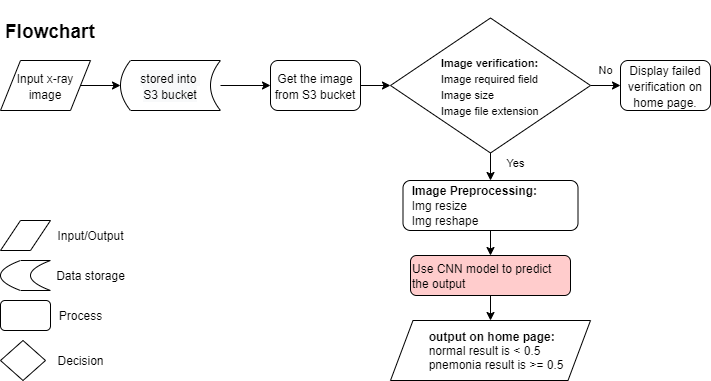

The diagram above was exported from draw.io. Its source (the exported page's mxGraphModel, read from the mxfile embedded in the PNG):
<mxGraphModel dx="1038" dy="547" grid="1" gridSize="10" guides="1" tooltips="1" connect="1" arrows="1" fold="1" page="1" pageScale="1" pageWidth="850" pageHeight="1100" math="0" shadow="0">
  <root>
    <mxCell id="0" />
    <mxCell id="1" parent="0" />
    <mxCell id="iUBLgjQQwWFP7TN8cPAP-1" value="&lt;h1&gt;&lt;font style=&quot;font-size: 19px&quot;&gt;Flowchart&lt;/font&gt;&lt;/h1&gt;" style="text;html=1;strokeColor=none;fillColor=none;spacing=5;spacingTop=-20;whiteSpace=wrap;overflow=hidden;rounded=0;" parent="1" vertex="1">
      <mxGeometry x="10" y="10" width="260" height="50" as="geometry" />
    </mxCell>
    <mxCell id="ysq4yLPndz-8HI6hw7h7-10" value="" style="edgeStyle=orthogonalEdgeStyle;rounded=0;orthogonalLoop=1;jettySize=auto;html=1;fontSize=12;" edge="1" parent="1" source="iUBLgjQQwWFP7TN8cPAP-15" target="iUBLgjQQwWFP7TN8cPAP-17">
      <mxGeometry relative="1" as="geometry" />
    </mxCell>
    <mxCell id="iUBLgjQQwWFP7TN8cPAP-15" value="&lt;font style=&quot;font-size: 12px&quot;&gt;Input x-ray image&lt;/font&gt;" style="shape=parallelogram;perimeter=parallelogramPerimeter;whiteSpace=wrap;html=1;fixedSize=1;fontSize=14;align=center;" parent="1" vertex="1">
      <mxGeometry x="10" y="60" width="90" height="50" as="geometry" />
    </mxCell>
    <mxCell id="iUBLgjQQwWFP7TN8cPAP-16" value="&lt;font style=&quot;font-size: 12px&quot;&gt;Display failed verification on home page.&lt;/font&gt;" style="rounded=1;whiteSpace=wrap;html=1;fontSize=14;align=center;" parent="1" vertex="1">
      <mxGeometry x="630" y="60" width="90" height="50" as="geometry" />
    </mxCell>
    <mxCell id="iEgiP1N4d3E5oc2HWbVT-6" value="" style="edgeStyle=orthogonalEdgeStyle;rounded=0;orthogonalLoop=1;jettySize=auto;html=1;" parent="1" source="iUBLgjQQwWFP7TN8cPAP-17" target="iUBLgjQQwWFP7TN8cPAP-19" edge="1">
      <mxGeometry relative="1" as="geometry" />
    </mxCell>
    <mxCell id="iUBLgjQQwWFP7TN8cPAP-17" value="&lt;p style=&quot;line-height: 0.8&quot;&gt;&lt;/p&gt;&lt;blockquote style=&quot;margin: 0 0 0 40px ; border: none ; padding: 0px&quot;&gt;&lt;/blockquote&gt;&lt;span style=&quot;color: rgb(0 , 0 , 0) ; font-family: &amp;#34;helvetica&amp;#34; ; font-style: normal ; font-weight: 400 ; letter-spacing: normal ; text-indent: 0px ; text-transform: none ; word-spacing: 0px ; background-color: rgb(248 , 249 , 250) ; display: inline ; float: none&quot;&gt;&lt;font style=&quot;font-size: 12px&quot;&gt;stored into &lt;br&gt;S3 bucket&lt;/font&gt;&lt;/span&gt;&lt;p&gt;&lt;/p&gt;" style="shape=dataStorage;whiteSpace=wrap;html=1;fixedSize=1;fontSize=14;align=center;size=10;" parent="1" vertex="1">
      <mxGeometry x="130" y="60" width="100" height="50" as="geometry" />
    </mxCell>
    <mxCell id="iEgiP1N4d3E5oc2HWbVT-13" value="" style="edgeStyle=orthogonalEdgeStyle;rounded=0;orthogonalLoop=1;jettySize=auto;html=1;fontSize=11;" parent="1" source="iUBLgjQQwWFP7TN8cPAP-19" target="iUBLgjQQwWFP7TN8cPAP-21" edge="1">
      <mxGeometry relative="1" as="geometry" />
    </mxCell>
    <mxCell id="iUBLgjQQwWFP7TN8cPAP-19" value="&lt;span&gt;&lt;font style=&quot;font-size: 12px&quot;&gt;Get the image from S3 bucket&lt;/font&gt;&lt;/span&gt;" style="rounded=1;whiteSpace=wrap;html=1;fontSize=14;align=center;" parent="1" vertex="1">
      <mxGeometry x="280" y="60" width="90" height="50" as="geometry" />
    </mxCell>
    <mxCell id="iEgiP1N4d3E5oc2HWbVT-5" value="" style="edgeStyle=orthogonalEdgeStyle;rounded=0;orthogonalLoop=1;jettySize=auto;html=1;" parent="1" source="iUBLgjQQwWFP7TN8cPAP-21" target="iUBLgjQQwWFP7TN8cPAP-16" edge="1">
      <mxGeometry relative="1" as="geometry" />
    </mxCell>
    <mxCell id="ysq4yLPndz-8HI6hw7h7-12" value="" style="edgeStyle=orthogonalEdgeStyle;rounded=0;orthogonalLoop=1;jettySize=auto;html=1;fontSize=12;" edge="1" parent="1" source="iUBLgjQQwWFP7TN8cPAP-21" target="iUBLgjQQwWFP7TN8cPAP-28">
      <mxGeometry relative="1" as="geometry" />
    </mxCell>
    <mxCell id="iUBLgjQQwWFP7TN8cPAP-21" value="&lt;span style=&quot;font-size: 11px&quot;&gt;&lt;span style=&quot;white-space: pre&quot;&gt;&#09;&lt;/span&gt;&lt;span style=&quot;white-space: pre&quot;&gt;&#09;&lt;/span&gt;&lt;span style=&quot;white-space: pre&quot;&gt;&lt;b&gt;I&lt;/b&gt;&lt;/span&gt;&lt;b&gt;mage verification:&lt;br&gt;&lt;/b&gt;&lt;span style=&quot;white-space: pre&quot;&gt;&#09;&lt;/span&gt;&lt;span style=&quot;white-space: pre&quot;&gt;&#09;&lt;/span&gt;Image required field&lt;br&gt;&lt;span style=&quot;white-space: pre&quot;&gt;&#09;&lt;/span&gt;&lt;span style=&quot;white-space: pre&quot;&gt;&#09;&lt;/span&gt;Image size&lt;br&gt;&lt;span style=&quot;white-space: pre&quot;&gt;&#09;&lt;/span&gt;&lt;span style=&quot;white-space: pre&quot;&gt;&#09;&lt;/span&gt;Image file extension&lt;br&gt;&lt;/span&gt;" style="shape=rhombus;html=1;dashed=0;whitespace=wrap;perimeter=rhombusPerimeter;fontSize=14;align=left;" parent="1" vertex="1">
      <mxGeometry x="400" y="17.5" width="200" height="135" as="geometry" />
    </mxCell>
    <mxCell id="iUBLgjQQwWFP7TN8cPAP-25" value="&lt;font style=&quot;font-size: 11px&quot;&gt;No&lt;/font&gt;" style="text;html=1;align=center;verticalAlign=middle;resizable=0;points=[];autosize=1;strokeColor=none;fillColor=none;fontSize=9;" parent="1" vertex="1">
      <mxGeometry x="600" y="60" width="30" height="20" as="geometry" />
    </mxCell>
    <mxCell id="iUBLgjQQwWFP7TN8cPAP-27" value="&lt;font style=&quot;font-size: 11px&quot;&gt;Yes&lt;/font&gt;" style="text;html=1;align=center;verticalAlign=middle;resizable=0;points=[];autosize=1;strokeColor=none;fillColor=none;fontSize=9;" parent="1" vertex="1">
      <mxGeometry x="510" y="152.5" width="30" height="20" as="geometry" />
    </mxCell>
    <mxCell id="iEgiP1N4d3E5oc2HWbVT-9" value="" style="edgeStyle=orthogonalEdgeStyle;rounded=0;orthogonalLoop=1;jettySize=auto;html=1;" parent="1" source="iUBLgjQQwWFP7TN8cPAP-28" target="iUBLgjQQwWFP7TN8cPAP-32" edge="1">
      <mxGeometry relative="1" as="geometry" />
    </mxCell>
    <mxCell id="iUBLgjQQwWFP7TN8cPAP-28" value="&lt;font style=&quot;font-size: 12px&quot;&gt;&lt;b&gt;&amp;nbsp; Image Preprocessing:&lt;/b&gt;&lt;br&gt;&amp;nbsp; Img resize&lt;br&gt;&amp;nbsp; Img reshape&lt;/font&gt;" style="rounded=1;whiteSpace=wrap;html=1;fontSize=13;align=left;" parent="1" vertex="1">
      <mxGeometry x="412.5" y="180" width="175" height="50" as="geometry" />
    </mxCell>
    <mxCell id="iEgiP1N4d3E5oc2HWbVT-10" value="" style="edgeStyle=orthogonalEdgeStyle;rounded=0;orthogonalLoop=1;jettySize=auto;html=1;" parent="1" source="iUBLgjQQwWFP7TN8cPAP-32" target="iUBLgjQQwWFP7TN8cPAP-36" edge="1">
      <mxGeometry relative="1" as="geometry" />
    </mxCell>
    <mxCell id="iUBLgjQQwWFP7TN8cPAP-32" value="&lt;font style=&quot;font-size: 12px&quot;&gt;Use CNN model to predict the output&lt;/font&gt;" style="rounded=1;whiteSpace=wrap;html=1;fontSize=13;align=left;fillColor=#FFCCCC;" parent="1" vertex="1">
      <mxGeometry x="420" y="255" width="160" height="40" as="geometry" />
    </mxCell>
    <mxCell id="iUBLgjQQwWFP7TN8cPAP-36" value="&lt;font style=&quot;font-size: 12px&quot;&gt;&amp;nbsp; &amp;nbsp; &amp;nbsp; &amp;nbsp; &amp;nbsp; &amp;nbsp;&lt;b&gt;output on home page:&lt;/b&gt;&lt;br&gt;&lt;/font&gt;&lt;div style=&quot;font-size: 12px&quot;&gt;&lt;font style=&quot;font-size: 12px&quot;&gt;&lt;span style=&quot;white-space: pre&quot;&gt;&#09;&lt;/span&gt;&amp;nbsp; &amp;nbsp;normal result is &amp;lt; 0.5&lt;/font&gt;&lt;/div&gt;&lt;div style=&quot;font-size: 12px&quot;&gt;&lt;font style=&quot;font-size: 12px&quot;&gt;&lt;span style=&quot;white-space: pre&quot;&gt;&#09;&lt;/span&gt;&amp;nbsp; &amp;nbsp;pnemonia result is &amp;gt;= 0.5&lt;/font&gt;&lt;/div&gt;" style="shape=parallelogram;perimeter=parallelogramPerimeter;dashed=0;fontSize=13;align=left;whiteSpace=wrap;html=1;size=0.11249999999999999;" parent="1" vertex="1">
      <mxGeometry x="400" y="320" width="200" height="60" as="geometry" />
    </mxCell>
    <mxCell id="ysq4yLPndz-8HI6hw7h7-1" value="" style="shape=parallelogram;perimeter=parallelogramPerimeter;whiteSpace=wrap;html=1;fixedSize=1;" vertex="1" parent="1">
      <mxGeometry x="10" y="220" width="50" height="30" as="geometry" />
    </mxCell>
    <mxCell id="ysq4yLPndz-8HI6hw7h7-2" value="Input/Output" style="text;html=1;align=center;verticalAlign=middle;resizable=0;points=[];autosize=1;strokeColor=none;fillColor=none;" vertex="1" parent="1">
      <mxGeometry x="60" y="225" width="80" height="20" as="geometry" />
    </mxCell>
    <mxCell id="ysq4yLPndz-8HI6hw7h7-3" value="" style="rounded=1;whiteSpace=wrap;html=1;" vertex="1" parent="1">
      <mxGeometry x="10" y="300" width="50" height="30" as="geometry" />
    </mxCell>
    <mxCell id="ysq4yLPndz-8HI6hw7h7-4" value="Process" style="text;html=1;align=center;verticalAlign=middle;resizable=0;points=[];autosize=1;strokeColor=none;fillColor=none;" vertex="1" parent="1">
      <mxGeometry x="60" y="305" width="60" height="20" as="geometry" />
    </mxCell>
    <mxCell id="ysq4yLPndz-8HI6hw7h7-6" value="" style="shape=dataStorage;whiteSpace=wrap;html=1;fixedSize=1;" vertex="1" parent="1">
      <mxGeometry x="10" y="260" width="50" height="30" as="geometry" />
    </mxCell>
    <mxCell id="ysq4yLPndz-8HI6hw7h7-7" value="Data storage" style="text;html=1;align=center;verticalAlign=middle;resizable=0;points=[];autosize=1;strokeColor=none;fillColor=none;" vertex="1" parent="1">
      <mxGeometry x="60" y="265" width="80" height="20" as="geometry" />
    </mxCell>
    <mxCell id="ysq4yLPndz-8HI6hw7h7-8" value="" style="rhombus;whiteSpace=wrap;html=1;" vertex="1" parent="1">
      <mxGeometry x="10" y="340" width="45" height="40" as="geometry" />
    </mxCell>
    <mxCell id="ysq4yLPndz-8HI6hw7h7-9" value="Decision" style="text;html=1;align=center;verticalAlign=middle;resizable=0;points=[];autosize=1;strokeColor=none;fillColor=none;" vertex="1" parent="1">
      <mxGeometry x="60" y="350" width="60" height="20" as="geometry" />
    </mxCell>
  </root>
</mxGraphModel>